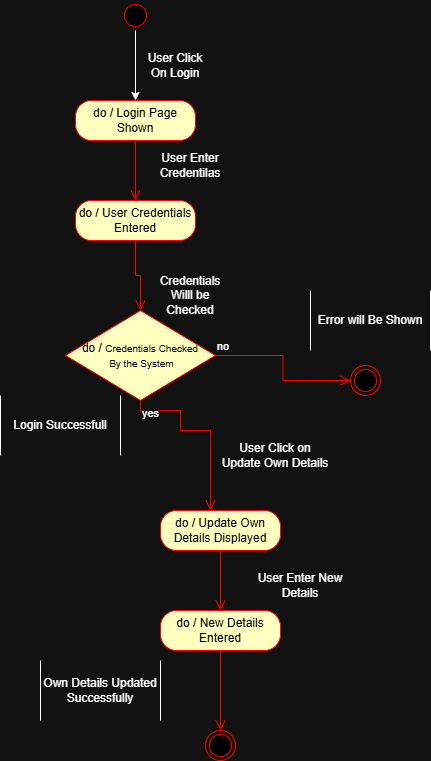

The diagram above was exported from draw.io. Its source (the exported page's mxGraphModel, read from the mxfile embedded in the PNG):
<mxGraphModel dx="911" dy="1761" grid="1" gridSize="10" guides="1" tooltips="1" connect="1" arrows="1" fold="1" page="1" pageScale="1" pageWidth="850" pageHeight="1100" math="0" shadow="0">
  <root>
    <mxCell id="0" />
    <mxCell id="1" parent="0" />
    <mxCell id="jn3a3us38jo81IRcZLi2-15" parent="1" style="shape=partialRectangle;whiteSpace=wrap;html=1;bottom=0;top=0;fillColor=none;" value="Login Successfull" vertex="1">
      <mxGeometry height="60" width="120" x="550" y="355" as="geometry" />
    </mxCell>
    <mxCell id="UUN_Pd2P6YJUauVnReyK-3" edge="1" parent="1" source="NHyzC8xWFY7fpKv7wzze-10" style="edgeStyle=orthogonalEdgeStyle;rounded=0;orthogonalLoop=1;jettySize=auto;html=1;" target="UUN_Pd2P6YJUauVnReyK-1" value="">
      <mxGeometry relative="1" as="geometry" />
    </mxCell>
    <mxCell id="NHyzC8xWFY7fpKv7wzze-10" parent="1" style="ellipse;html=1;shape=startState;fillColor=#000000;strokeColor=#ff0000;" value="" vertex="1">
      <mxGeometry height="30" width="30" x="670" y="-40" as="geometry" />
    </mxCell>
    <mxCell id="NHyzC8xWFY7fpKv7wzze-12" parent="1" style="rounded=1;whiteSpace=wrap;html=1;arcSize=40;fontColor=#000000;fillColor=#ffffc0;strokeColor=#ff0000;" value="do / User Credentials Entered" vertex="1">
      <mxGeometry height="40" width="120" x="625" y="160" as="geometry" />
    </mxCell>
    <mxCell id="NHyzC8xWFY7fpKv7wzze-13" edge="1" parent="1" source="NHyzC8xWFY7fpKv7wzze-12" style="edgeStyle=orthogonalEdgeStyle;html=1;verticalAlign=bottom;endArrow=open;endSize=8;strokeColor=#ff0000;rounded=0;entryX=0.5;entryY=0;entryDx=0;entryDy=0;" value="">
      <mxGeometry relative="1" as="geometry">
        <mxPoint x="690" y="270" as="targetPoint" />
      </mxGeometry>
    </mxCell>
    <mxCell id="NHyzC8xWFY7fpKv7wzze-15" parent="1" style="text;html=1;whiteSpace=wrap;strokeColor=none;fillColor=none;align=center;verticalAlign=middle;rounded=0;" value="Credentials Willl be Checked" vertex="1">
      <mxGeometry height="30" width="60" x="710" y="240" as="geometry" />
    </mxCell>
    <mxCell id="NHyzC8xWFY7fpKv7wzze-16" parent="1" style="text;html=1;whiteSpace=wrap;strokeColor=none;fillColor=none;align=center;verticalAlign=middle;rounded=0;" value="User Enter Credentilas" vertex="1">
      <mxGeometry height="30" width="60" x="710" y="110" as="geometry" />
    </mxCell>
    <mxCell id="NHyzC8xWFY7fpKv7wzze-17" parent="1" style="rhombus;whiteSpace=wrap;html=1;fontColor=#000000;fillColor=#ffffc0;strokeColor=#ff0000;" value="do /&amp;nbsp;&lt;font size=&quot;1&quot;&gt;Credentials Checked&lt;/font&gt;&lt;div&gt;&lt;font size=&quot;1&quot;&gt;&amp;nbsp;By the System&lt;/font&gt;&lt;/div&gt;" vertex="1">
      <mxGeometry height="90" width="150" x="615" y="270" as="geometry" />
    </mxCell>
    <mxCell id="NHyzC8xWFY7fpKv7wzze-18" edge="1" parent="1" source="NHyzC8xWFY7fpKv7wzze-17" style="edgeStyle=orthogonalEdgeStyle;html=1;align=left;verticalAlign=bottom;endArrow=open;endSize=8;strokeColor=#ff0000;rounded=0;" value="no">
      <mxGeometry relative="1" x="-1" as="geometry">
        <mxPoint x="900" y="340" as="targetPoint" />
      </mxGeometry>
    </mxCell>
    <mxCell id="NHyzC8xWFY7fpKv7wzze-19" edge="1" parent="1" source="NHyzC8xWFY7fpKv7wzze-17" style="edgeStyle=orthogonalEdgeStyle;html=1;align=left;verticalAlign=top;endArrow=open;endSize=8;strokeColor=#ff0000;rounded=0;entryX=0.5;entryY=0;entryDx=0;entryDy=0;" value="yes">
      <mxGeometry relative="1" x="-1" as="geometry">
        <Array as="points">
          <mxPoint x="690" y="370" />
          <mxPoint x="730" y="370" />
          <mxPoint x="730" y="390" />
          <mxPoint x="760" y="390" />
        </Array>
        <mxPoint x="760" y="470" as="targetPoint" />
      </mxGeometry>
    </mxCell>
    <mxCell id="NHyzC8xWFY7fpKv7wzze-30" parent="1" style="ellipse;html=1;shape=endState;fillColor=#000000;strokeColor=#ff0000;" value="" vertex="1">
      <mxGeometry height="30" width="30" x="900" y="325" as="geometry" />
    </mxCell>
    <mxCell id="NHyzC8xWFY7fpKv7wzze-32" parent="1" style="shape=partialRectangle;whiteSpace=wrap;html=1;bottom=0;top=0;fillColor=none;" value="Error will Be Shown" vertex="1">
      <mxGeometry height="60" width="120" x="860" y="250" as="geometry" />
    </mxCell>
    <mxCell id="X56U86BSxDdVGyakziZO-10" parent="1" style="text;html=1;whiteSpace=wrap;strokeColor=none;fillColor=none;align=center;verticalAlign=middle;rounded=0;" value="User Click on Update Own Details" vertex="1">
      <mxGeometry height="30" width="110" x="770" y="400" as="geometry" />
    </mxCell>
    <mxCell id="X56U86BSxDdVGyakziZO-11" parent="1" style="rounded=1;whiteSpace=wrap;html=1;arcSize=40;fontColor=#000000;fillColor=#ffffc0;strokeColor=#ff0000;" value="do / Update Own Details Displayed" vertex="1">
      <mxGeometry height="40" width="120" x="710" y="470" as="geometry" />
    </mxCell>
    <mxCell id="X56U86BSxDdVGyakziZO-12" edge="1" parent="1" source="X56U86BSxDdVGyakziZO-11" style="edgeStyle=orthogonalEdgeStyle;html=1;verticalAlign=bottom;endArrow=open;endSize=8;strokeColor=#ff0000;rounded=0;" value="">
      <mxGeometry relative="1" as="geometry">
        <mxPoint x="770" y="570" as="targetPoint" />
      </mxGeometry>
    </mxCell>
    <mxCell id="X56U86BSxDdVGyakziZO-13" parent="1" style="text;html=1;whiteSpace=wrap;strokeColor=none;fillColor=none;align=center;verticalAlign=middle;rounded=0;" value="User Enter New Details" vertex="1">
      <mxGeometry height="30" width="120" x="790" y="530" as="geometry" />
    </mxCell>
    <mxCell id="X56U86BSxDdVGyakziZO-14" parent="1" style="rounded=1;whiteSpace=wrap;html=1;arcSize=40;fontColor=#000000;fillColor=#ffffc0;strokeColor=#ff0000;" value="do / New Details Entered" vertex="1">
      <mxGeometry height="40" width="120" x="710" y="570" as="geometry" />
    </mxCell>
    <mxCell id="X56U86BSxDdVGyakziZO-15" edge="1" parent="1" source="X56U86BSxDdVGyakziZO-14" style="edgeStyle=orthogonalEdgeStyle;html=1;verticalAlign=bottom;endArrow=open;endSize=8;strokeColor=#ff0000;rounded=0;entryX=0.5;entryY=0;entryDx=0;entryDy=0;" target="X56U86BSxDdVGyakziZO-25" value="">
      <mxGeometry relative="1" as="geometry">
        <mxPoint x="770" y="670" as="targetPoint" />
      </mxGeometry>
    </mxCell>
    <mxCell id="X56U86BSxDdVGyakziZO-25" parent="1" style="ellipse;html=1;shape=endState;fillColor=#000000;strokeColor=#ff0000;" value="" vertex="1">
      <mxGeometry height="30" width="30" x="755" y="690" as="geometry" />
    </mxCell>
    <mxCell id="X56U86BSxDdVGyakziZO-26" parent="1" style="shape=partialRectangle;whiteSpace=wrap;html=1;bottom=0;top=0;fillColor=none;" value="Own Details Updated Successfully" vertex="1">
      <mxGeometry height="60" width="120" x="590" y="620" as="geometry" />
    </mxCell>
    <mxCell id="UUN_Pd2P6YJUauVnReyK-1" parent="1" style="rounded=1;whiteSpace=wrap;html=1;arcSize=40;fontColor=#000000;fillColor=#ffffc0;strokeColor=#ff0000;" value="do / Login Page Shown" vertex="1">
      <mxGeometry height="40" width="120" x="625" y="60" as="geometry" />
    </mxCell>
    <mxCell id="UUN_Pd2P6YJUauVnReyK-2" edge="1" parent="1" source="UUN_Pd2P6YJUauVnReyK-1" style="edgeStyle=orthogonalEdgeStyle;html=1;verticalAlign=bottom;endArrow=open;endSize=8;strokeColor=#ff0000;rounded=0;" value="">
      <mxGeometry relative="1" as="geometry">
        <mxPoint x="685" y="160" as="targetPoint" />
      </mxGeometry>
    </mxCell>
    <mxCell id="UUN_Pd2P6YJUauVnReyK-4" parent="1" style="text;html=1;whiteSpace=wrap;strokeColor=none;fillColor=none;align=center;verticalAlign=middle;rounded=0;" value="User Click On Login" vertex="1">
      <mxGeometry height="30" width="60" x="695" y="10" as="geometry" />
    </mxCell>
  </root>
</mxGraphModel>